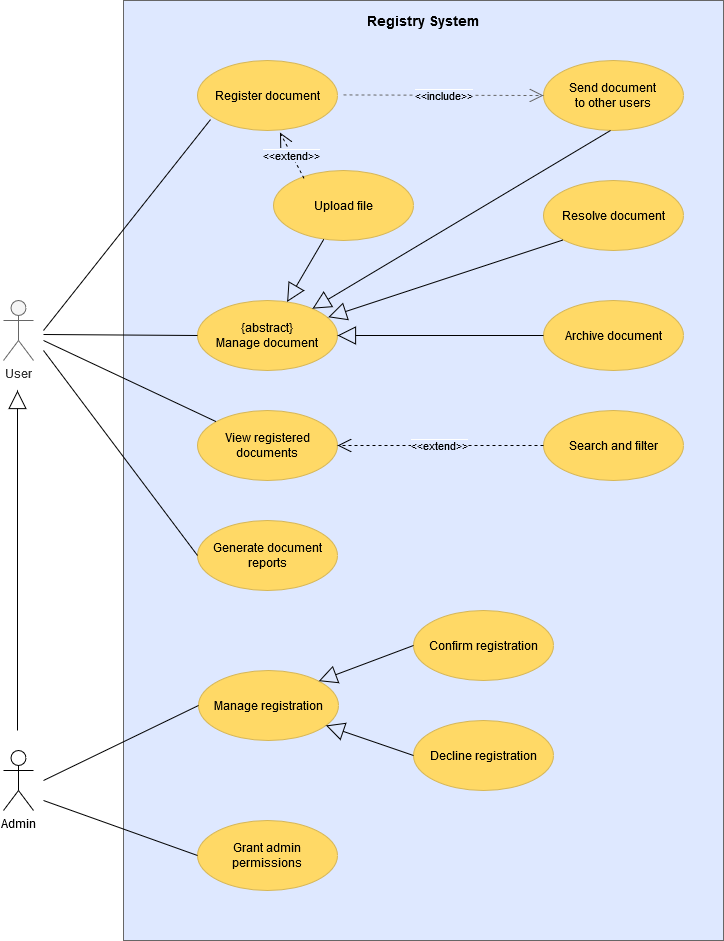

The diagram above was exported from draw.io. Its source (the exported page's mxGraphModel, read from the mxfile embedded in the PNG):
<mxGraphModel dx="1564" dy="864" grid="1" gridSize="10" guides="1" tooltips="1" connect="1" arrows="1" fold="1" page="1" pageScale="1" pageWidth="827" pageHeight="1169" background="none" math="0" shadow="0">
  <root>
    <mxCell id="0" />
    <mxCell id="1" parent="0" />
    <mxCell id="tvIsviA76b8sdcQ0EI0K-28" value="" style="rounded=0;whiteSpace=wrap;html=1;fillColor=#DEE8FF;strokeColor=#666666;fontColor=#333333;" vertex="1" parent="1">
      <mxGeometry x="200" y="80" width="600" height="940" as="geometry" />
    </mxCell>
    <mxCell id="tvIsviA76b8sdcQ0EI0K-29" value="&lt;b&gt;&lt;font style=&quot;font-size: 14px&quot;&gt;Registry System&lt;/font&gt;&lt;/b&gt;" style="text;html=1;strokeColor=none;fillColor=none;align=center;verticalAlign=middle;whiteSpace=wrap;rounded=0;" vertex="1" parent="1">
      <mxGeometry x="200" y="90" width="600" height="20" as="geometry" />
    </mxCell>
    <mxCell id="tvIsviA76b8sdcQ0EI0K-36" value="Register document" style="ellipse;whiteSpace=wrap;html=1;fillColor=#FFD966;strokeColor=#d6b656;" vertex="1" parent="1">
      <mxGeometry x="274" y="140" width="140" height="70" as="geometry" />
    </mxCell>
    <mxCell id="tvIsviA76b8sdcQ0EI0K-37" value="&lt;div&gt;Send document&lt;br&gt;&lt;/div&gt;&lt;div&gt;to other users&lt;/div&gt;" style="ellipse;whiteSpace=wrap;html=1;fillColor=#FFD966;strokeColor=#d6b656;" vertex="1" parent="1">
      <mxGeometry x="620" y="140" width="140" height="70" as="geometry" />
    </mxCell>
    <mxCell id="tvIsviA76b8sdcQ0EI0K-38" value="Upload file" style="ellipse;whiteSpace=wrap;html=1;fillColor=#FFD966;strokeColor=#d6b656;" vertex="1" parent="1">
      <mxGeometry x="350" y="250" width="140" height="70" as="geometry" />
    </mxCell>
    <mxCell id="tvIsviA76b8sdcQ0EI0K-39" value="&lt;div&gt;{abstract}&lt;/div&gt;&lt;div&gt;Manage document&lt;br&gt;&lt;/div&gt;" style="ellipse;whiteSpace=wrap;html=1;fillColor=#FFD966;strokeColor=#d6b656;" vertex="1" parent="1">
      <mxGeometry x="274" y="380" width="140" height="70" as="geometry" />
    </mxCell>
    <mxCell id="tvIsviA76b8sdcQ0EI0K-40" value="&lt;span style=&quot;background-color: rgb(222 , 232 , 255)&quot;&gt;&amp;lt;&amp;lt;include&amp;gt;&amp;gt;&lt;/span&gt;" style="endArrow=open;endSize=12;dashed=1;html=1;entryX=0;entryY=0.5;entryDx=0;entryDy=0;fillColor=#f5f5f5;strokeColor=#666666;" edge="1" parent="1" target="tvIsviA76b8sdcQ0EI0K-37">
      <mxGeometry width="160" relative="1" as="geometry">
        <mxPoint x="420" y="174.41" as="sourcePoint" />
        <mxPoint x="580" y="174.41" as="targetPoint" />
      </mxGeometry>
    </mxCell>
    <mxCell id="tvIsviA76b8sdcQ0EI0K-41" value="&lt;span style=&quot;background-color: rgb(222 , 232 , 255)&quot;&gt;&amp;lt;&amp;lt;extend&amp;gt;&amp;gt;&lt;/span&gt;" style="endArrow=open;endSize=12;dashed=1;html=1;exitX=0.218;exitY=0.113;exitDx=0;exitDy=0;exitPerimeter=0;entryX=0.589;entryY=1.029;entryDx=0;entryDy=0;entryPerimeter=0;" edge="1" parent="1" source="tvIsviA76b8sdcQ0EI0K-38" target="tvIsviA76b8sdcQ0EI0K-36">
      <mxGeometry width="160" relative="1" as="geometry">
        <mxPoint x="360" y="230" as="sourcePoint" />
        <mxPoint x="520" y="240" as="targetPoint" />
      </mxGeometry>
    </mxCell>
    <mxCell id="tvIsviA76b8sdcQ0EI0K-43" value="" style="endArrow=block;endSize=16;endFill=0;html=1;exitX=0.5;exitY=1;exitDx=0;exitDy=0;" edge="1" parent="1" target="tvIsviA76b8sdcQ0EI0K-39">
      <mxGeometry width="160" relative="1" as="geometry">
        <mxPoint x="687" y="210" as="sourcePoint" />
        <mxPoint x="384" y="390" as="targetPoint" />
      </mxGeometry>
    </mxCell>
    <mxCell id="tvIsviA76b8sdcQ0EI0K-45" value="Resolve document" style="ellipse;whiteSpace=wrap;html=1;fillColor=#FFD966;strokeColor=#d6b656;gradientColor=none;" vertex="1" parent="1">
      <mxGeometry x="620" y="260" width="140" height="70" as="geometry" />
    </mxCell>
    <mxCell id="tvIsviA76b8sdcQ0EI0K-46" value="Archive document" style="ellipse;whiteSpace=wrap;html=1;fillColor=#FFD966;strokeColor=#d6b656;" vertex="1" parent="1">
      <mxGeometry x="620" y="380" width="140" height="70" as="geometry" />
    </mxCell>
    <mxCell id="tvIsviA76b8sdcQ0EI0K-47" value="" style="endArrow=block;endSize=16;endFill=0;html=1;exitX=0;exitY=1;exitDx=0;exitDy=0;entryX=0.934;entryY=0.239;entryDx=0;entryDy=0;entryPerimeter=0;" edge="1" parent="1" source="tvIsviA76b8sdcQ0EI0K-45" target="tvIsviA76b8sdcQ0EI0K-39">
      <mxGeometry width="160" relative="1" as="geometry">
        <mxPoint x="470" y="390" as="sourcePoint" />
        <mxPoint x="630" y="390" as="targetPoint" />
      </mxGeometry>
    </mxCell>
    <mxCell id="tvIsviA76b8sdcQ0EI0K-48" value="" style="endArrow=block;endSize=16;endFill=0;html=1;exitX=0;exitY=0.5;exitDx=0;exitDy=0;" edge="1" parent="1" source="tvIsviA76b8sdcQ0EI0K-46" target="tvIsviA76b8sdcQ0EI0K-39">
      <mxGeometry width="160" relative="1" as="geometry">
        <mxPoint x="430" y="510" as="sourcePoint" />
        <mxPoint x="590" y="510" as="targetPoint" />
      </mxGeometry>
    </mxCell>
    <mxCell id="tvIsviA76b8sdcQ0EI0K-49" value="" style="endArrow=block;endSize=16;endFill=0;html=1;" edge="1" parent="1" source="tvIsviA76b8sdcQ0EI0K-38" target="tvIsviA76b8sdcQ0EI0K-39">
      <mxGeometry width="160" relative="1" as="geometry">
        <mxPoint x="230" y="360" as="sourcePoint" />
        <mxPoint x="390" y="360" as="targetPoint" />
      </mxGeometry>
    </mxCell>
    <mxCell id="tvIsviA76b8sdcQ0EI0K-50" value="View registered documents" style="ellipse;whiteSpace=wrap;html=1;fillColor=#FFD966;strokeColor=#d6b656;" vertex="1" parent="1">
      <mxGeometry x="274" y="490" width="140" height="70" as="geometry" />
    </mxCell>
    <mxCell id="tvIsviA76b8sdcQ0EI0K-51" value="Search and filter" style="ellipse;whiteSpace=wrap;html=1;fillColor=#FFD966;strokeColor=#d6b656;" vertex="1" parent="1">
      <mxGeometry x="620" y="490" width="140" height="70" as="geometry" />
    </mxCell>
    <mxCell id="tvIsviA76b8sdcQ0EI0K-52" value="&lt;span style=&quot;background-color: rgb(222 , 232 , 255)&quot;&gt;&amp;lt;&amp;lt;extend&amp;gt;&amp;gt;&lt;/span&gt;" style="endArrow=open;endSize=12;dashed=1;html=1;exitX=0;exitY=0.5;exitDx=0;exitDy=0;" edge="1" parent="1" source="tvIsviA76b8sdcQ0EI0K-51" target="tvIsviA76b8sdcQ0EI0K-50">
      <mxGeometry width="160" relative="1" as="geometry">
        <mxPoint x="450" y="600" as="sourcePoint" />
        <mxPoint x="610" y="600" as="targetPoint" />
      </mxGeometry>
    </mxCell>
    <mxCell id="tvIsviA76b8sdcQ0EI0K-53" value="Generate document reports" style="ellipse;whiteSpace=wrap;html=1;fillColor=#FFD966;strokeColor=#d6b656;" vertex="1" parent="1">
      <mxGeometry x="274" y="600" width="140" height="70" as="geometry" />
    </mxCell>
    <mxCell id="tvIsviA76b8sdcQ0EI0K-54" value="Manage registration" style="ellipse;whiteSpace=wrap;html=1;fillColor=#FFD966;strokeColor=#d6b656;" vertex="1" parent="1">
      <mxGeometry x="275" y="750" width="140" height="70" as="geometry" />
    </mxCell>
    <mxCell id="tvIsviA76b8sdcQ0EI0K-55" value="Confirm registration" style="ellipse;whiteSpace=wrap;html=1;fillColor=#FFD966;strokeColor=#d6b656;" vertex="1" parent="1">
      <mxGeometry x="490" y="690" width="140" height="70" as="geometry" />
    </mxCell>
    <mxCell id="tvIsviA76b8sdcQ0EI0K-56" value="Decline registration" style="ellipse;whiteSpace=wrap;html=1;fillColor=#FFD966;strokeColor=#d6b656;" vertex="1" parent="1">
      <mxGeometry x="490" y="800" width="140" height="70" as="geometry" />
    </mxCell>
    <mxCell id="tvIsviA76b8sdcQ0EI0K-57" value="&lt;div&gt;Grant admin &lt;br&gt;&lt;/div&gt;&lt;div&gt;permissions&lt;/div&gt;" style="ellipse;whiteSpace=wrap;html=1;fillColor=#FFD966;strokeColor=#d6b656;" vertex="1" parent="1">
      <mxGeometry x="274" y="900" width="140" height="70" as="geometry" />
    </mxCell>
    <mxCell id="tvIsviA76b8sdcQ0EI0K-59" value="" style="endArrow=block;endSize=16;endFill=0;html=1;exitX=0;exitY=0.5;exitDx=0;exitDy=0;entryX=1;entryY=0;entryDx=0;entryDy=0;" edge="1" parent="1" source="tvIsviA76b8sdcQ0EI0K-55" target="tvIsviA76b8sdcQ0EI0K-54">
      <mxGeometry width="160" relative="1" as="geometry">
        <mxPoint x="520" y="950" as="sourcePoint" />
        <mxPoint x="680" y="950" as="targetPoint" />
      </mxGeometry>
    </mxCell>
    <mxCell id="tvIsviA76b8sdcQ0EI0K-60" value="" style="endArrow=block;endSize=16;endFill=0;html=1;exitX=0;exitY=0.5;exitDx=0;exitDy=0;" edge="1" parent="1" source="tvIsviA76b8sdcQ0EI0K-56" target="tvIsviA76b8sdcQ0EI0K-54">
      <mxGeometry width="160" relative="1" as="geometry">
        <mxPoint x="340" y="810" as="sourcePoint" />
        <mxPoint x="500" y="810" as="targetPoint" />
      </mxGeometry>
    </mxCell>
    <mxCell id="tvIsviA76b8sdcQ0EI0K-61" value="User" style="shape=umlActor;verticalLabelPosition=bottom;labelBackgroundColor=#ffffff;verticalAlign=top;html=1;fillColor=#f5f5f5;strokeColor=#666666;fontColor=#333333;" vertex="1" parent="1">
      <mxGeometry x="80" y="380" width="30" height="60" as="geometry" />
    </mxCell>
    <mxCell id="tvIsviA76b8sdcQ0EI0K-62" value="" style="endArrow=none;html=1;" edge="1" parent="1" target="tvIsviA76b8sdcQ0EI0K-39">
      <mxGeometry width="50" height="50" relative="1" as="geometry">
        <mxPoint x="120" y="414" as="sourcePoint" />
        <mxPoint x="190" y="360" as="targetPoint" />
      </mxGeometry>
    </mxCell>
    <mxCell id="tvIsviA76b8sdcQ0EI0K-64" value="" style="endArrow=none;html=1;entryX=0.093;entryY=0.844;entryDx=0;entryDy=0;entryPerimeter=0;" edge="1" parent="1" target="tvIsviA76b8sdcQ0EI0K-36">
      <mxGeometry width="50" height="50" relative="1" as="geometry">
        <mxPoint x="120" y="410" as="sourcePoint" />
        <mxPoint x="190" y="300" as="targetPoint" />
      </mxGeometry>
    </mxCell>
    <mxCell id="tvIsviA76b8sdcQ0EI0K-65" value="" style="endArrow=none;html=1;" edge="1" parent="1" target="tvIsviA76b8sdcQ0EI0K-50">
      <mxGeometry width="50" height="50" relative="1" as="geometry">
        <mxPoint x="120" y="420" as="sourcePoint" />
        <mxPoint x="120" y="530" as="targetPoint" />
      </mxGeometry>
    </mxCell>
    <mxCell id="tvIsviA76b8sdcQ0EI0K-66" value="" style="endArrow=none;html=1;exitX=0;exitY=0.5;exitDx=0;exitDy=0;" edge="1" parent="1" source="tvIsviA76b8sdcQ0EI0K-53">
      <mxGeometry width="50" height="50" relative="1" as="geometry">
        <mxPoint x="100" y="650" as="sourcePoint" />
        <mxPoint x="120" y="430" as="targetPoint" />
      </mxGeometry>
    </mxCell>
    <mxCell id="tvIsviA76b8sdcQ0EI0K-67" value="Admin" style="shape=umlActor;verticalLabelPosition=bottom;labelBackgroundColor=#ffffff;verticalAlign=top;html=1;outlineConnect=0;gradientColor=none;" vertex="1" parent="1">
      <mxGeometry x="80" y="830" width="30" height="60" as="geometry" />
    </mxCell>
    <mxCell id="tvIsviA76b8sdcQ0EI0K-68" value="" style="endArrow=none;html=1;entryX=0;entryY=0.5;entryDx=0;entryDy=0;" edge="1" parent="1" target="tvIsviA76b8sdcQ0EI0K-54">
      <mxGeometry width="50" height="50" relative="1" as="geometry">
        <mxPoint x="120" y="860" as="sourcePoint" />
        <mxPoint x="210" y="820" as="targetPoint" />
      </mxGeometry>
    </mxCell>
    <mxCell id="tvIsviA76b8sdcQ0EI0K-69" value="" style="endArrow=none;html=1;entryX=0;entryY=0.5;entryDx=0;entryDy=0;" edge="1" parent="1" target="tvIsviA76b8sdcQ0EI0K-57">
      <mxGeometry width="50" height="50" relative="1" as="geometry">
        <mxPoint x="120" y="880" as="sourcePoint" />
        <mxPoint x="130" y="690" as="targetPoint" />
      </mxGeometry>
    </mxCell>
    <mxCell id="tvIsviA76b8sdcQ0EI0K-70" value="" style="endArrow=block;endSize=16;endFill=0;html=1;" edge="1" parent="1">
      <mxGeometry width="160" relative="1" as="geometry">
        <mxPoint x="94" y="810" as="sourcePoint" />
        <mxPoint x="94" y="470" as="targetPoint" />
      </mxGeometry>
    </mxCell>
  </root>
</mxGraphModel>